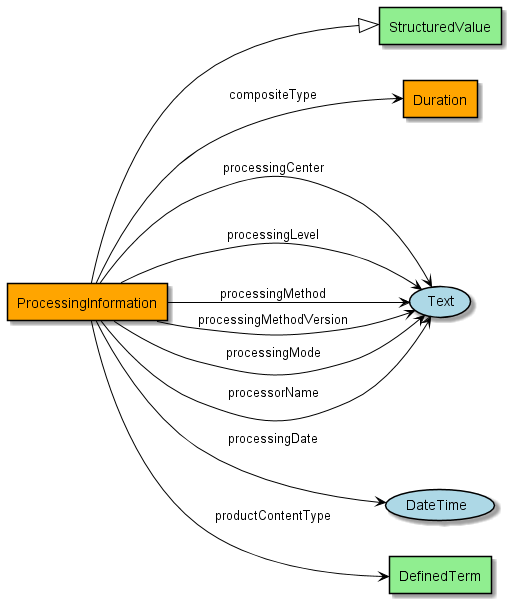

The diagram above was rendered by PlantUML. Its source (embedded in the PNG):
@startuml
!include include.iuml
Class ProcessingInformation #orange
Class StructuredValue
ProcessingInformation --|> StructuredValue
Class ProcessingInformation #orange
Class ProcessingInformation #orange
Class Duration #orange
ProcessingInformation --> Duration : "compositeType"
Class ProcessingInformation #orange
ProcessingInformation --> (Text) : "processingCenter"
Class ProcessingInformation #orange
ProcessingInformation --> (DateTime) : "processingDate"
Class ProcessingInformation #orange
ProcessingInformation --> (Text) : "processingLevel"
Class ProcessingInformation #orange
ProcessingInformation --> (Text) : "processingMethod"
Class ProcessingInformation #orange
ProcessingInformation --> (Text) : "processingMethodVersion"
Class ProcessingInformation #orange
ProcessingInformation --> (Text) : "processingMode"
Class ProcessingInformation #orange
ProcessingInformation --> (Text) : "processorName"
Class ProcessingInformation #orange
Class DefinedTerm
ProcessingInformation --> DefinedTerm : "productContentType"
@enduml